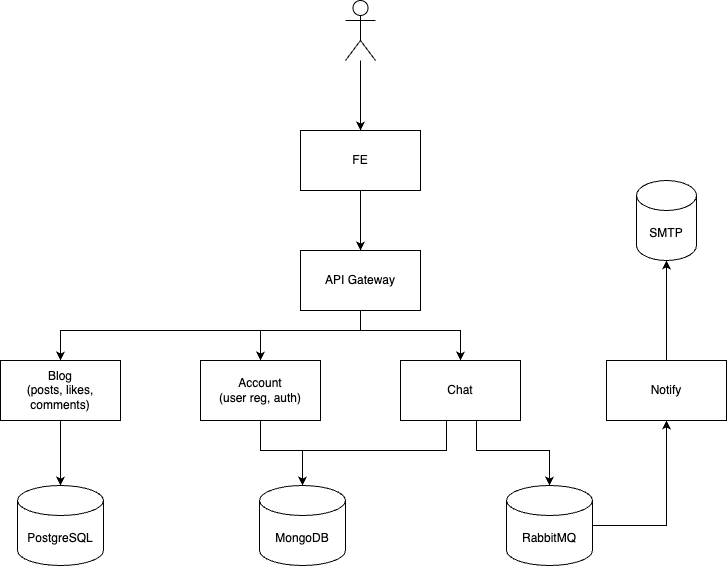

The diagram above was exported from draw.io. Its source (the exported page's mxGraphModel, read from the mxfile embedded in the PNG):
<mxGraphModel dx="1434" dy="762" grid="1" gridSize="10" guides="1" tooltips="1" connect="1" arrows="1" fold="1" page="1" pageScale="1" pageWidth="827" pageHeight="1169" math="0" shadow="0">
  <root>
    <mxCell id="0" />
    <mxCell id="1" parent="0" />
    <mxCell id="7KezUDTG5KgQ72eP-DHj-3" style="edgeStyle=orthogonalEdgeStyle;rounded=0;orthogonalLoop=1;jettySize=auto;html=1;entryX=0.5;entryY=0;entryDx=0;entryDy=0;" parent="1" source="7KezUDTG5KgQ72eP-DHj-1" target="7KezUDTG5KgQ72eP-DHj-2" edge="1">
      <mxGeometry relative="1" as="geometry" />
    </mxCell>
    <mxCell id="7KezUDTG5KgQ72eP-DHj-1" value="" style="shape=umlActor;verticalLabelPosition=bottom;verticalAlign=top;html=1;outlineConnect=0;" parent="1" vertex="1">
      <mxGeometry x="399" y="20" width="30" height="60" as="geometry" />
    </mxCell>
    <mxCell id="7KezUDTG5KgQ72eP-DHj-18" style="edgeStyle=orthogonalEdgeStyle;rounded=0;orthogonalLoop=1;jettySize=auto;html=1;entryX=0.5;entryY=0;entryDx=0;entryDy=0;" parent="1" source="7KezUDTG5KgQ72eP-DHj-2" target="7KezUDTG5KgQ72eP-DHj-15" edge="1">
      <mxGeometry relative="1" as="geometry" />
    </mxCell>
    <mxCell id="7KezUDTG5KgQ72eP-DHj-2" value="FE" style="rounded=0;whiteSpace=wrap;html=1;" parent="1" vertex="1">
      <mxGeometry x="354" y="150" width="120" height="60" as="geometry" />
    </mxCell>
    <mxCell id="7KezUDTG5KgQ72eP-DHj-4" value="Account&lt;br&gt;(user reg, auth)" style="rounded=0;whiteSpace=wrap;html=1;" parent="1" vertex="1">
      <mxGeometry x="254" y="380" width="120" height="60" as="geometry" />
    </mxCell>
    <mxCell id="7KezUDTG5KgQ72eP-DHj-7" value="Blog&lt;br&gt;(posts, likes, comments)" style="rounded=0;whiteSpace=wrap;html=1;" parent="1" vertex="1">
      <mxGeometry x="54" y="380" width="120" height="60" as="geometry" />
    </mxCell>
    <mxCell id="7KezUDTG5KgQ72eP-DHj-30" style="edgeStyle=orthogonalEdgeStyle;rounded=0;orthogonalLoop=1;jettySize=auto;html=1;entryX=0.5;entryY=0;entryDx=0;entryDy=0;entryPerimeter=0;" parent="1" source="7KezUDTG5KgQ72eP-DHj-8" target="7KezUDTG5KgQ72eP-DHj-27" edge="1">
      <mxGeometry relative="1" as="geometry">
        <mxPoint x="410" y="500" as="targetPoint" />
        <Array as="points">
          <mxPoint x="500" y="470" />
          <mxPoint x="356" y="470" />
        </Array>
      </mxGeometry>
    </mxCell>
    <mxCell id="7KezUDTG5KgQ72eP-DHj-8" value="Chat" style="rounded=0;whiteSpace=wrap;html=1;" parent="1" vertex="1">
      <mxGeometry x="454" y="380" width="120" height="60" as="geometry" />
    </mxCell>
    <mxCell id="7KezUDTG5KgQ72eP-DHj-26" style="edgeStyle=orthogonalEdgeStyle;rounded=0;orthogonalLoop=1;jettySize=auto;html=1;" parent="1" source="7KezUDTG5KgQ72eP-DHj-14" target="7KezUDTG5KgQ72eP-DHj-25" edge="1">
      <mxGeometry relative="1" as="geometry" />
    </mxCell>
    <mxCell id="7KezUDTG5KgQ72eP-DHj-14" value="Notify" style="rounded=0;whiteSpace=wrap;html=1;" parent="1" vertex="1">
      <mxGeometry x="660" y="380" width="120" height="60" as="geometry" />
    </mxCell>
    <mxCell id="7KezUDTG5KgQ72eP-DHj-19" style="edgeStyle=orthogonalEdgeStyle;rounded=0;orthogonalLoop=1;jettySize=auto;html=1;entryX=0.5;entryY=0;entryDx=0;entryDy=0;" parent="1" source="7KezUDTG5KgQ72eP-DHj-15" target="7KezUDTG5KgQ72eP-DHj-4" edge="1">
      <mxGeometry relative="1" as="geometry">
        <Array as="points">
          <mxPoint x="414" y="350" />
          <mxPoint x="314" y="350" />
        </Array>
      </mxGeometry>
    </mxCell>
    <mxCell id="7KezUDTG5KgQ72eP-DHj-20" style="edgeStyle=orthogonalEdgeStyle;rounded=0;orthogonalLoop=1;jettySize=auto;html=1;entryX=0.5;entryY=0;entryDx=0;entryDy=0;" parent="1" source="7KezUDTG5KgQ72eP-DHj-15" target="7KezUDTG5KgQ72eP-DHj-7" edge="1">
      <mxGeometry relative="1" as="geometry">
        <Array as="points">
          <mxPoint x="414" y="350" />
          <mxPoint x="114" y="350" />
        </Array>
      </mxGeometry>
    </mxCell>
    <mxCell id="7KezUDTG5KgQ72eP-DHj-21" style="edgeStyle=orthogonalEdgeStyle;rounded=0;orthogonalLoop=1;jettySize=auto;html=1;entryX=0.5;entryY=0;entryDx=0;entryDy=0;" parent="1" source="7KezUDTG5KgQ72eP-DHj-15" target="7KezUDTG5KgQ72eP-DHj-8" edge="1">
      <mxGeometry relative="1" as="geometry">
        <Array as="points">
          <mxPoint x="414" y="350" />
          <mxPoint x="514" y="350" />
        </Array>
      </mxGeometry>
    </mxCell>
    <mxCell id="7KezUDTG5KgQ72eP-DHj-15" value="API Gateway" style="rounded=0;whiteSpace=wrap;html=1;" parent="1" vertex="1">
      <mxGeometry x="354" y="270" width="120" height="60" as="geometry" />
    </mxCell>
    <mxCell id="7KezUDTG5KgQ72eP-DHj-16" value="PostgreSQL" style="shape=cylinder3;whiteSpace=wrap;html=1;boundedLbl=1;backgroundOutline=1;size=15;" parent="1" vertex="1">
      <mxGeometry x="71" y="505" width="86" height="80" as="geometry" />
    </mxCell>
    <mxCell id="7KezUDTG5KgQ72eP-DHj-24" style="edgeStyle=orthogonalEdgeStyle;rounded=0;orthogonalLoop=1;jettySize=auto;html=1;entryX=0.5;entryY=1;entryDx=0;entryDy=0;" parent="1" source="7KezUDTG5KgQ72eP-DHj-17" target="7KezUDTG5KgQ72eP-DHj-14" edge="1">
      <mxGeometry relative="1" as="geometry" />
    </mxCell>
    <mxCell id="7KezUDTG5KgQ72eP-DHj-17" value="RabbitMQ" style="shape=cylinder3;whiteSpace=wrap;html=1;boundedLbl=1;backgroundOutline=1;size=15;" parent="1" vertex="1">
      <mxGeometry x="560" y="505" width="86" height="80" as="geometry" />
    </mxCell>
    <mxCell id="7KezUDTG5KgQ72eP-DHj-23" style="edgeStyle=orthogonalEdgeStyle;rounded=0;orthogonalLoop=1;jettySize=auto;html=1;entryX=0.5;entryY=0;entryDx=0;entryDy=0;entryPerimeter=0;" parent="1" source="7KezUDTG5KgQ72eP-DHj-8" target="7KezUDTG5KgQ72eP-DHj-17" edge="1">
      <mxGeometry relative="1" as="geometry">
        <Array as="points">
          <mxPoint x="530" y="470" />
          <mxPoint x="603" y="470" />
        </Array>
      </mxGeometry>
    </mxCell>
    <mxCell id="7KezUDTG5KgQ72eP-DHj-25" value="SMTP" style="shape=cylinder3;whiteSpace=wrap;html=1;boundedLbl=1;backgroundOutline=1;size=15;" parent="1" vertex="1">
      <mxGeometry x="690" y="200" width="60" height="80" as="geometry" />
    </mxCell>
    <mxCell id="7KezUDTG5KgQ72eP-DHj-27" value="MongoDB" style="shape=cylinder3;whiteSpace=wrap;html=1;boundedLbl=1;backgroundOutline=1;size=15;" parent="1" vertex="1">
      <mxGeometry x="313" y="505" width="86" height="80" as="geometry" />
    </mxCell>
    <mxCell id="7KezUDTG5KgQ72eP-DHj-28" style="edgeStyle=orthogonalEdgeStyle;rounded=0;orthogonalLoop=1;jettySize=auto;html=1;entryX=0.5;entryY=0;entryDx=0;entryDy=0;entryPerimeter=0;" parent="1" source="7KezUDTG5KgQ72eP-DHj-7" target="7KezUDTG5KgQ72eP-DHj-16" edge="1">
      <mxGeometry relative="1" as="geometry" />
    </mxCell>
    <mxCell id="7KezUDTG5KgQ72eP-DHj-29" style="edgeStyle=orthogonalEdgeStyle;rounded=0;orthogonalLoop=1;jettySize=auto;html=1;entryX=0.5;entryY=0;entryDx=0;entryDy=0;entryPerimeter=0;" parent="1" source="7KezUDTG5KgQ72eP-DHj-4" target="7KezUDTG5KgQ72eP-DHj-27" edge="1">
      <mxGeometry relative="1" as="geometry">
        <Array as="points">
          <mxPoint x="314" y="470" />
          <mxPoint x="356" y="470" />
        </Array>
      </mxGeometry>
    </mxCell>
  </root>
</mxGraphModel>